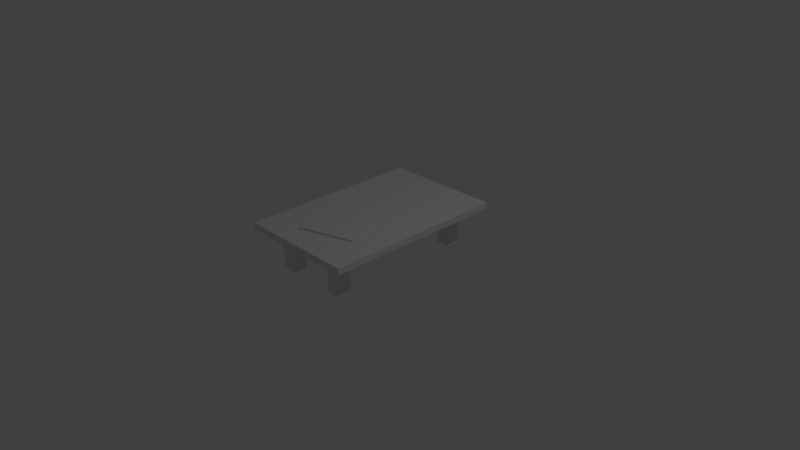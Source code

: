 # Source: Couchtisch.blend  (saved by Blender 2.77.0; exported with 4.5.12 LTS)
import bpy
from mathutils import Matrix  # noqa: F401  (used for matrix-valued properties, if any)

bpy.ops.wm.read_factory_settings(use_empty=True)
scene = bpy.context.scene
scene.name = 'Scene'

# ---- collections
col_collection_1 = bpy.data.collections.new('Collection 1'); scene.collection.children.link(col_collection_1)

# ---- materials (node trees are filled in below, after node groups)
mat_schwarz = bpy.data.materials.new('Schwarz')
mat_schwarz.alpha_threshold = 0.0
mat_schwarz.use_transparent_shadow = False
mat_schwarz.roughness = 0.5
mat_retrogamer = bpy.data.materials.new('RetroGamer')
mat_retrogamer.alpha_threshold = 0.0
mat_retrogamer.use_transparent_shadow = False
mat_retrogamer.roughness = 0.5
mat_tisch = bpy.data.materials.new('Tisch')
mat_tisch.alpha_threshold = 0.0
mat_tisch.use_transparent_shadow = False
mat_tisch.roughness = 0.5
mat_tisch.line_color = (0.0, 0.0, 0.0, 1.0)

# ---- material node trees

# ---- world
world_world = bpy.data.worlds.new('World'); scene.world = world_world
world_world.color = (0.05088, 0.05088, 0.05088)
world_world.use_sun_shadow = False
world_world.sun_shadow_jitter_overblur = 0.0
world_world.cycles.sampling_method = 'MANUAL'

# ---- cameras
cam_camera = bpy.data.cameras.new('Camera')
cam_camera.clip_end = 100.0
cam_camera.lens = 35.0
cam_camera.sensor_width = 32.0
cam_camera.sensor_height = 18.0
cam_camera.ortho_scale = 7.314
cam_camera.dof.focus_distance = 0.0
cam_camera.dof.aperture_fstop = 128.0

# ---- lights
light_lamp = bpy.data.lights.new('Lamp', 'POINT')
light_lamp.transmission_factor = 0.0
light_lamp.cutoff_distance = 30.0
light_lamp.energy = 100.0
light_lamp.shadow_buffer_clip_start = 1.001
light_lamp.shadow_soft_size = 0.1
light_lamp.shadow_maximum_resolution = 0.006
light_lamp.use_absolute_resolution = True

# ---- meshes
me_plane = bpy.data.meshes.new('Plane')
me_plane.from_pydata([(-0.2729, -0.3905, 0.001184), (0.4483, -0.1612, 0.001184), (-0.4483, 0.1612, 0.001184), (0.2729, 0.3905, 0.001184), (-0.4483, 0.1612, 0.02109), (-0.2729, -0.3905, 0.02109), (0.4483, -0.1612, 0.02109), (0.2729, 0.3905, 0.02109)], [], [(5, 6, 7, 4), (1, 3, 7, 6), (2, 0, 5, 4), (3, 2, 4, 7), (0, 1, 6, 5)])
me_plane.polygons.foreach_set('material_index', [1, 0, 0, 0, 0])
_uv = me_plane.uv_layers.new(name='UVMap')
_uv.uv.foreach_set('vector', [0.02176, 1.0, 0.02301, -0.0002234, 0.9802, 0.0005104, 0.9769, 0.9996, 0.02262, -0.0006242, 0.9802, 0.0001763, 0.9802, 0.0005104, 0.02301, -0.0002234, 0.9769, 0.9997, 0.02231, 1.0, 0.02176, 1.0, 0.9769, 0.9996, 0.9802, 0.0001763, 0.9769, 0.9997, 0.9769, 0.9996, 0.9802, 0.0005104, 0.02231, 1.0, 0.02262, -0.0006242, 0.02301, -0.0002234, 0.02176, 1.0])
me_plane.materials.append(mat_schwarz)
me_plane.materials.append(mat_retrogamer)
me_plane.use_remesh_preserve_volume = False
me_plane.use_remesh_preserve_attributes = False
me_plane.use_mirror_vertex_groups = False
me_plane.update()
me_cube = bpy.data.meshes.new('Cube')
me_cube.from_pydata([(0.5178, 1.018, 0.0), (0.3288, 1.018, 0.0), (0.5178, 0.8286, 0.0), (0.3288, 0.8286, 0.0), (0.5178, 1.018, 0.507), (0.3288, 1.018, 0.507), (0.5178, 0.8286, 0.507), (0.3288, 0.8286, 0.507), (0.8119, 1.236, 0.507), (0.8119, 1.236, 0.5944), (-0.5178, 1.018, 0.0), (-0.3288, 1.018, 0.0), (-0.5178, 0.8286, 0.0), (-0.3288, 0.8286, 0.0), (-0.5178, 1.018, 0.507), (-0.3288, 1.018, 0.507), (-0.5178, 0.8286, 0.507), (-0.3288, 0.8286, 0.507), (-0.8119, 1.236, 0.507), (0.0, 1.236, 0.507), (-0.8119, 1.236, 0.5944), (0.0, 1.236, 0.5944), (0.5178, -1.018, 0.0), (0.3288, -1.018, 0.0), (0.5178, -0.8286, 0.0), (0.3288, -0.8286, 0.0), (0.5178, -1.018, 0.507), (0.3288, -1.018, 0.507), (0.5178, -0.8286, 0.507), (0.3288, -0.8286, 0.507), (0.8119, -1.236, 0.507), (0.8119, 0.0, 0.507), (0.8119, -1.236, 0.5944), (0.8119, 0.0, 0.5944), (-0.5178, -1.018, 0.0), (-0.3288, -1.018, 0.0), (-0.5178, -0.8286, 0.0), (-0.3288, -0.8286, 0.0), (-0.5178, -1.018, 0.507), (-0.3288, -1.018, 0.507), (-0.5178, -0.8286, 0.507), (-0.3288, -0.8286, 0.507), (-0.8119, -1.236, 0.507), (0.0, -1.236, 0.507), (-0.8119, 0.0, 0.507), (0.0, 0.0, 0.507), (-0.8119, -1.236, 0.5944), (0.0, -1.236, 0.5944), (-0.8119, 0.0, 0.5944), (0.0, 0.0, 0.5944)], [], [(3, 1, 0, 2), (5, 7, 45, 19), (3, 2, 6, 7), (0, 1, 5, 4), (1, 3, 7, 5), (2, 0, 4, 6), (31, 8, 9, 33), (6, 4, 8, 31), (7, 6, 31, 45), (4, 5, 19, 8), (49, 33, 9, 21), (8, 19, 21, 9), (13, 12, 10, 11), (15, 19, 45, 17), (13, 17, 16, 12), (10, 14, 15, 11), (11, 15, 17, 13), (12, 16, 14, 10), (44, 48, 20, 18), (16, 44, 18, 14), (17, 45, 44, 16), (14, 18, 19, 15), (49, 21, 20, 48), (18, 20, 21, 19), (19, 21, 49, 45), (25, 24, 22, 23), (27, 43, 45, 29), (25, 29, 28, 24), (22, 26, 27, 23), (23, 27, 29, 25), (24, 28, 26, 22), (31, 33, 32, 30), (28, 31, 30, 26), (29, 45, 31, 28), (26, 30, 43, 27), (49, 47, 32, 33), (45, 49, 33, 31), (30, 32, 47, 43), (37, 35, 34, 36), (39, 41, 45, 43), (37, 36, 40, 41), (34, 35, 39, 38), (35, 37, 41, 39), (36, 34, 38, 40), (44, 42, 46, 48), (40, 38, 42, 44), (41, 40, 44, 45), (38, 39, 43, 42), (49, 48, 46, 47), (45, 44, 48, 49), (42, 43, 47, 46), (43, 45, 49, 47)])
me_cube.materials.append(mat_tisch)
me_cube.materials.append(mat_schwarz)
me_cube.use_remesh_preserve_volume = False
me_cube.use_remesh_preserve_attributes = False
me_cube.use_mirror_vertex_groups = False
me_cube.update()

# ---- objects
ob_plane = bpy.data.objects.new('Plane', me_plane)
ob_tisch = bpy.data.objects.new('Tisch', me_cube)
ob_lamp = bpy.data.objects.new('Lamp', light_lamp)
ob_camera = bpy.data.objects.new('Camera', cam_camera)

# ---- transforms, parenting, visibility, modifiers, constraints
ob_plane.location = (-0.0119, -0.549, 0.5944)
ob_plane.lineart.crease_threshold = 0.0
ob_tisch.location = (0.0, 0.0, 0.0)
ob_tisch.lock_rotations_4d = False
ob_tisch.empty_display_type = 'ARROWS'
ob_tisch.lineart.crease_threshold = 0.0
ob_lamp.location = (4.076, 1.005, 5.904)
ob_lamp.rotation_euler = (0.6503, 0.05522, 1.866)
ob_lamp.lock_rotations_4d = False
ob_lamp.empty_display_type = 'ARROWS'
ob_lamp.color = (0.0, 0.0, 0.0, 0.0)
ob_lamp.lineart.crease_threshold = 0.0
ob_camera.location = (7.481, -6.508, 5.344)
ob_camera.rotation_euler = (1.109, 0.01082, 0.8149)
ob_camera.lock_rotations_4d = False
ob_camera.empty_display_type = 'ARROWS'
ob_camera.color = (0.0, 0.0, 0.0, 0.0)
ob_camera.display_type = 'WIRE'
ob_camera.lineart.crease_threshold = 0.0

# ---- collection membership
col_collection_1.objects.link(ob_plane)
col_collection_1.objects.link(ob_tisch)
col_collection_1.objects.link(ob_lamp)
col_collection_1.objects.link(ob_camera)

# ---- scene / render settings (as saved in the file)
scene.camera = ob_camera
scene.frame_start = 1; scene.frame_end = 250; scene.frame_set(1)
scene.render.engine = 'BLENDER_EEVEE_NEXT'
scene.render.resolution_percentage = 50
scene.render.dither_intensity = 0.0
scene.cycles.use_denoising = False
scene.cycles.samples = 128
scene.cycles.sampling_pattern = 'TABULATED_SOBOL'
scene.cycles.light_sampling_threshold = 0.0
scene.cycles.use_adaptive_sampling = False
scene.cycles.use_light_tree = False
scene.cycles.blur_glossy = 0.0
scene.cycles.sample_clamp_indirect = 0.0
scene.view_settings.view_transform = 'Standard'
bpy.context.view_layer.update()
